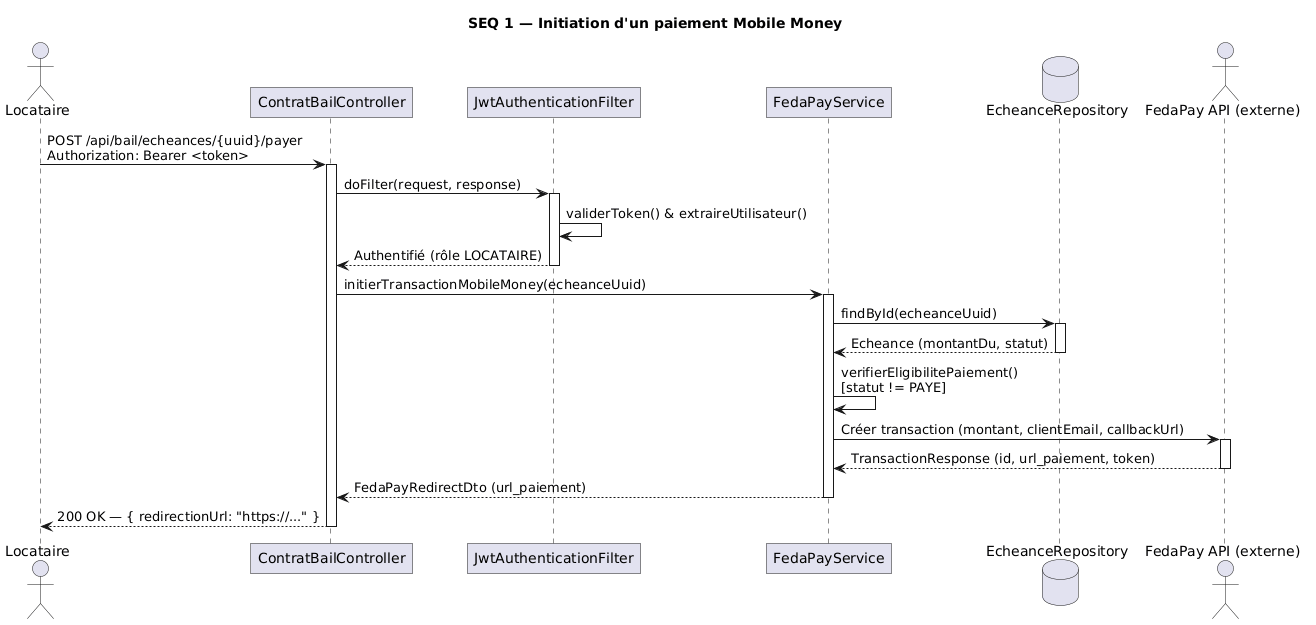

The diagram above was rendered by PlantUML. Its source (embedded in the PNG):
@startuml
skinparam roundcorner 0
skinparam boxPadding 10


title SEQ 1 — Initiation d'un paiement Mobile Money

actor "Locataire" as LL_LOC
participant "ContratBailController" as LL_CTR
participant "JwtAuthenticationFilter" as LL_AUTH
participant "FedaPayService" as LL_FED
database "EcheanceRepository" as LL_ECHO
actor "FedaPay API (externe)" as LL_API

LL_LOC -> LL_CTR : POST /api/bail/echeances/{uuid}/payer\nAuthorization: Bearer <token>
activate LL_CTR

LL_CTR -> LL_AUTH : doFilter(request, response)
activate LL_AUTH
LL_AUTH -> LL_AUTH : validerToken() & extraireUtilisateur()
LL_AUTH --> LL_CTR : Authentifié (rôle LOCATAIRE)
deactivate LL_AUTH

LL_CTR -> LL_FED : initierTransactionMobileMoney(echeanceUuid)
activate LL_FED

LL_FED -> LL_ECHO : findById(echeanceUuid)
activate LL_ECHO
LL_ECHO --> LL_FED : Echeance (montantDu, statut)
deactivate LL_ECHO

LL_FED -> LL_FED : verifierEligibilitePaiement()\n[statut != PAYE]

LL_FED -> LL_API : Créer transaction (montant, clientEmail, callbackUrl)
activate LL_API
LL_API --> LL_FED : TransactionResponse (id, url_paiement, token)
deactivate LL_API

LL_FED --> LL_CTR : FedaPayRedirectDto (url_paiement)
deactivate LL_FED

LL_CTR --> LL_LOC : 200 OK — { redirectionUrl: "https://..." }
deactivate LL_CTR
@enduml